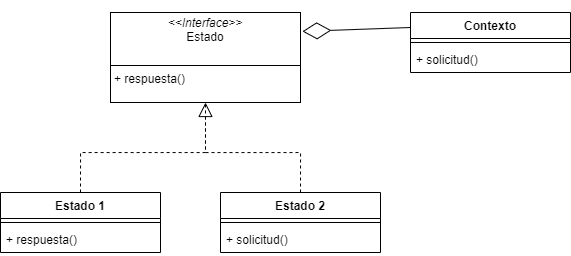

The diagram above was exported from draw.io. Its source (the exported page's mxGraphModel, read from the mxfile embedded in the PNG):
<mxGraphModel dx="1235" dy="731" grid="1" gridSize="10" guides="1" tooltips="1" connect="1" arrows="1" fold="1" page="1" pageScale="1" pageWidth="3300" pageHeight="4681" math="0" shadow="0">
  <root>
    <mxCell id="0" />
    <mxCell id="1" parent="0" />
    <mxCell id="f0m1JoQ8FxmyZSrnH7Y1-12" value="Contexto" style="swimlane;fontStyle=1;align=center;verticalAlign=top;childLayout=stackLayout;horizontal=1;startSize=26;horizontalStack=0;resizeParent=1;resizeParentMax=0;resizeLast=0;collapsible=1;marginBottom=0;whiteSpace=wrap;html=1;" vertex="1" parent="1">
      <mxGeometry x="550" y="140" width="160" height="60" as="geometry" />
    </mxCell>
    <mxCell id="f0m1JoQ8FxmyZSrnH7Y1-14" value="" style="line;strokeWidth=1;fillColor=none;align=left;verticalAlign=middle;spacingTop=-1;spacingLeft=3;spacingRight=3;rotatable=0;labelPosition=right;points=[];portConstraint=eastwest;strokeColor=inherit;" vertex="1" parent="f0m1JoQ8FxmyZSrnH7Y1-12">
      <mxGeometry y="26" width="160" height="8" as="geometry" />
    </mxCell>
    <mxCell id="f0m1JoQ8FxmyZSrnH7Y1-15" value="+ solicitud()" style="text;strokeColor=none;fillColor=none;align=left;verticalAlign=top;spacingLeft=4;spacingRight=4;overflow=hidden;rotatable=0;points=[[0,0.5],[1,0.5]];portConstraint=eastwest;whiteSpace=wrap;html=1;" vertex="1" parent="f0m1JoQ8FxmyZSrnH7Y1-12">
      <mxGeometry y="34" width="160" height="26" as="geometry" />
    </mxCell>
    <mxCell id="f0m1JoQ8FxmyZSrnH7Y1-19" value="&lt;p style=&quot;margin:0px;margin-top:4px;text-align:center;&quot;&gt;&lt;i&gt;&amp;lt;&amp;lt;Interface&amp;gt;&amp;gt;&lt;/i&gt;&lt;br&gt;Estado&lt;/p&gt;&lt;p style=&quot;margin:0px;margin-left:4px;&quot;&gt;&lt;br&gt;&lt;/p&gt;&lt;hr size=&quot;1&quot; style=&quot;border-style:solid;&quot;&gt;&lt;p style=&quot;margin:0px;margin-left:4px;&quot;&gt;+ respuesta()&lt;/p&gt;" style="verticalAlign=top;align=left;overflow=fill;html=1;whiteSpace=wrap;" vertex="1" parent="1">
      <mxGeometry x="250" y="140" width="190" height="90" as="geometry" />
    </mxCell>
    <mxCell id="f0m1JoQ8FxmyZSrnH7Y1-23" value="" style="endArrow=diamondThin;html=1;rounded=0;entryX=1.01;entryY=0.21;entryDx=0;entryDy=0;entryPerimeter=0;exitX=0;exitY=0.25;exitDx=0;exitDy=0;endFill=0;strokeWidth=1;endSize=26;" edge="1" parent="1" source="f0m1JoQ8FxmyZSrnH7Y1-12" target="f0m1JoQ8FxmyZSrnH7Y1-19">
      <mxGeometry width="50" height="50" relative="1" as="geometry">
        <mxPoint x="550" y="270" as="sourcePoint" />
        <mxPoint x="600" y="220" as="targetPoint" />
      </mxGeometry>
    </mxCell>
    <mxCell id="f0m1JoQ8FxmyZSrnH7Y1-33" style="edgeStyle=orthogonalEdgeStyle;rounded=0;orthogonalLoop=1;jettySize=auto;html=1;exitX=0.5;exitY=0;exitDx=0;exitDy=0;entryX=0.5;entryY=1;entryDx=0;entryDy=0;endArrow=none;endFill=0;dashed=1;" edge="1" parent="1" source="f0m1JoQ8FxmyZSrnH7Y1-24" target="f0m1JoQ8FxmyZSrnH7Y1-19">
      <mxGeometry relative="1" as="geometry">
        <mxPoint x="220" y="280" as="targetPoint" />
        <Array as="points">
          <mxPoint x="220" y="280" />
          <mxPoint x="345" y="280" />
        </Array>
      </mxGeometry>
    </mxCell>
    <mxCell id="f0m1JoQ8FxmyZSrnH7Y1-24" value="Estado 1" style="swimlane;fontStyle=1;align=center;verticalAlign=top;childLayout=stackLayout;horizontal=1;startSize=26;horizontalStack=0;resizeParent=1;resizeParentMax=0;resizeLast=0;collapsible=1;marginBottom=0;whiteSpace=wrap;html=1;" vertex="1" parent="1">
      <mxGeometry x="140" y="320" width="160" height="60" as="geometry" />
    </mxCell>
    <mxCell id="f0m1JoQ8FxmyZSrnH7Y1-25" value="" style="line;strokeWidth=1;fillColor=none;align=left;verticalAlign=middle;spacingTop=-1;spacingLeft=3;spacingRight=3;rotatable=0;labelPosition=right;points=[];portConstraint=eastwest;strokeColor=inherit;" vertex="1" parent="f0m1JoQ8FxmyZSrnH7Y1-24">
      <mxGeometry y="26" width="160" height="8" as="geometry" />
    </mxCell>
    <mxCell id="f0m1JoQ8FxmyZSrnH7Y1-26" value="+ respuesta()" style="text;strokeColor=none;fillColor=none;align=left;verticalAlign=top;spacingLeft=4;spacingRight=4;overflow=hidden;rotatable=0;points=[[0,0.5],[1,0.5]];portConstraint=eastwest;whiteSpace=wrap;html=1;" vertex="1" parent="f0m1JoQ8FxmyZSrnH7Y1-24">
      <mxGeometry y="34" width="160" height="26" as="geometry" />
    </mxCell>
    <mxCell id="f0m1JoQ8FxmyZSrnH7Y1-34" style="edgeStyle=orthogonalEdgeStyle;rounded=0;orthogonalLoop=1;jettySize=auto;html=1;exitX=0.5;exitY=0;exitDx=0;exitDy=0;entryX=0.5;entryY=1;entryDx=0;entryDy=0;endArrow=block;endFill=0;endSize=12;dashed=1;" edge="1" parent="1" source="f0m1JoQ8FxmyZSrnH7Y1-27" target="f0m1JoQ8FxmyZSrnH7Y1-19">
      <mxGeometry relative="1" as="geometry">
        <mxPoint x="440" y="280" as="targetPoint" />
      </mxGeometry>
    </mxCell>
    <mxCell id="f0m1JoQ8FxmyZSrnH7Y1-27" value="Estado 2" style="swimlane;fontStyle=1;align=center;verticalAlign=top;childLayout=stackLayout;horizontal=1;startSize=26;horizontalStack=0;resizeParent=1;resizeParentMax=0;resizeLast=0;collapsible=1;marginBottom=0;whiteSpace=wrap;html=1;" vertex="1" parent="1">
      <mxGeometry x="360" y="320" width="160" height="60" as="geometry" />
    </mxCell>
    <mxCell id="f0m1JoQ8FxmyZSrnH7Y1-28" value="" style="line;strokeWidth=1;fillColor=none;align=left;verticalAlign=middle;spacingTop=-1;spacingLeft=3;spacingRight=3;rotatable=0;labelPosition=right;points=[];portConstraint=eastwest;strokeColor=inherit;" vertex="1" parent="f0m1JoQ8FxmyZSrnH7Y1-27">
      <mxGeometry y="26" width="160" height="8" as="geometry" />
    </mxCell>
    <mxCell id="f0m1JoQ8FxmyZSrnH7Y1-29" value="+ solicitud()" style="text;strokeColor=none;fillColor=none;align=left;verticalAlign=top;spacingLeft=4;spacingRight=4;overflow=hidden;rotatable=0;points=[[0,0.5],[1,0.5]];portConstraint=eastwest;whiteSpace=wrap;html=1;" vertex="1" parent="f0m1JoQ8FxmyZSrnH7Y1-27">
      <mxGeometry y="34" width="160" height="26" as="geometry" />
    </mxCell>
  </root>
</mxGraphModel>